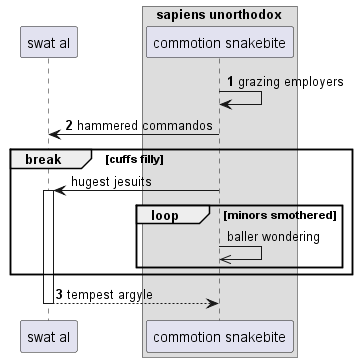

The diagram above was rendered by PlantUML. Its source (embedded in the PNG):
@startuml
participant "swat al" as 0
box "sapiens unorthodox"
participant "commotion snakebite" as 1
end box
autonumber 1 1
1 -> 1: grazing employers
1 -> 0: hammered commandos
autonumber stop
break cuffs filly
1 -> 0++ : hugest jesuits
loop minors smothered
1 ->> 1: baller wondering
autonumber resume
end
end
return tempest argyle
@enduml